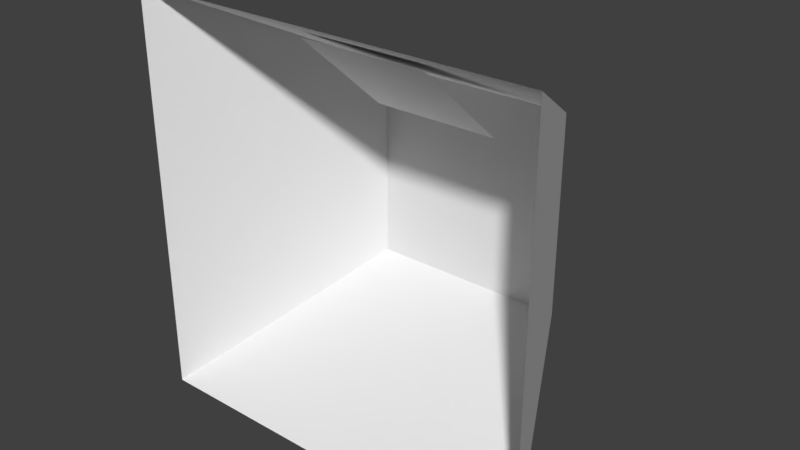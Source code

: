 # Source: stupid_test.blend  (saved by Blender 2.79.0; exported with 4.5.12 LTS)
import bpy
from mathutils import Matrix  # noqa: F401  (used for matrix-valued properties, if any)

bpy.ops.wm.read_factory_settings(use_empty=True)
scene = bpy.context.scene
scene.name = 'Scene'

# ---- collections
col_collection_1 = bpy.data.collections.new('Collection 1'); scene.collection.children.link(col_collection_1)

# ---- materials (node trees are filled in below, after node groups)
mat_material = bpy.data.materials.new('Material')
mat_material.alpha_threshold = 0.0
mat_material.use_transparent_shadow = False
mat_material.roughness = 0.5
mat_material.line_color = (0.0, 0.0, 0.0, 1.0)

# ---- material node trees

# ---- world
world_world = bpy.data.worlds.new('World'); scene.world = world_world
world_world.color = (0.05088, 0.05088, 0.05088)
world_world.use_sun_shadow = False
world_world.sun_shadow_jitter_overblur = 0.0
world_world.cycles.sampling_method = 'MANUAL'

# ---- meshes
me_cube_005 = bpy.data.meshes.new('Cube.005')
me_cube_005.from_pydata([(2.0, -1.0, 2.0), (1.0, 1.0, 1.0), (-1.0, 1.0, 1.0), (-2.0, -1.0, 2.0), (1.5, 1.192e-07, 1.5), (3.576e-07, -1.0, 2.0), (0.0, 1.0, 1.0), (-1.5, -1.788e-07, 1.5), (1.788e-07, 0.0, 1.5), (1.25, 0.5, 1.25), (-1.0, -1.0, 2.0), (-0.5, 1.0, 1.0), (-1.75, -0.5, 1.75), (1.75, -0.5, 1.75), (1.0, -1.0, 2.0), (0.5, 1.0, 1.0), (-1.25, 0.5, 1.25), (8.941e-08, 0.5, 1.25), (2.682e-07, -0.5, 1.75), (0.75, 5.96e-08, 1.5), (-0.75, -8.941e-08, 1.5), (-0.875, -0.5, 1.75), (0.875, -0.5, 1.75), (0.625, 0.5, 1.25), (-0.625, 0.5, 1.25), (1.125, 0.75, 1.125), (-1.5, -1.0, 2.0), (-0.75, 1.0, 1.0), (-1.875, -0.75, 1.875), (1.625, -0.25, 1.625), (0.5, -1.0, 2.0), (0.25, 1.0, 1.0), (-1.375, 0.25, 1.375), (4.47e-08, 0.75, 1.125), (2.235e-07, -0.25, 1.625), (1.125, 8.941e-08, 1.5), (-0.375, -4.47e-08, 1.5), (1.375, 0.25, 1.375), (-0.5, -1.0, 2.0), (-0.25, 1.0, 1.0), (-1.625, -0.25, 1.625), (1.875, -0.75, 1.875), (1.5, -1.0, 2.0), (0.75, 1.0, 1.0), (-1.125, 0.75, 1.125), (1.341e-07, 0.25, 1.375), (3.129e-07, -0.75, 1.875), (0.375, 2.98e-08, 1.5), (-1.125, -1.341e-07, 1.5), (-0.8125, -0.25, 1.625), (-0.9375, -0.75, 1.875), (-0.4375, -0.5, 1.75), (-1.312, -0.5, 1.75), (0.8125, -0.25, 1.625), (0.9375, -0.75, 1.875), (1.312, -0.5, 1.75), (0.4375, -0.5, 1.75), (0.5625, 0.75, 1.125), (0.6875, 0.25, 1.375), (0.9375, 0.5, 1.25), (0.3125, 0.5, 1.25), (-0.5625, 0.75, 1.125), (-0.6875, 0.25, 1.375), (-0.3125, 0.5, 1.25), (-0.9375, 0.5, 1.25), (-1.031, 0.25, 1.375), (-0.3437, 0.25, 1.375), (-0.2812, 0.75, 1.125), (0.3438, 0.25, 1.375), (1.031, 0.25, 1.375), (0.8438, 0.75, 1.125), (0.4688, -0.75, 1.875), (1.406, -0.75, 1.875), (1.219, -0.25, 1.625), (-1.406, -0.75, 1.875), (-0.4687, -0.75, 1.875), (-0.4062, -0.25, 1.625), (-1.219, -0.25, 1.625), (0.4063, -0.25, 1.625), (0.2812, 0.75, 1.125), (-0.8438, 0.75, 1.125)], [], [(80, 44, 2, 27), (79, 33, 6, 31), (78, 34, 8, 47), (77, 40, 7, 48), (76, 49, 20, 36), (75, 50, 21, 51), (74, 28, 12, 52), (73, 53, 19, 35), (72, 54, 22, 55), (71, 46, 18, 56), (70, 57, 15, 43), (69, 58, 23, 59), (68, 45, 17, 60), (67, 61, 11, 39), (66, 62, 24, 63), (65, 32, 16, 64), (62, 65, 64, 24), (20, 48, 65, 62), (48, 7, 32, 65), (45, 66, 63, 17), (8, 36, 66, 45), (36, 20, 62, 66), (33, 67, 39, 6), (17, 63, 67, 33), (63, 24, 61, 67), (58, 68, 60, 23), (19, 47, 68, 58), (47, 8, 45, 68), (37, 69, 59, 9), (4, 35, 69, 37), (35, 19, 58, 69), (25, 70, 43, 1), (9, 59, 70, 25), (59, 23, 57, 70), (54, 71, 56, 22), (14, 30, 71, 54), (30, 5, 46, 71), (41, 72, 55, 13), (0, 42, 72, 41), (42, 14, 54, 72), (29, 73, 35, 4), (13, 55, 73, 29), (55, 22, 53, 73), (50, 74, 52, 21), (10, 26, 74, 50), (26, 3, 28, 74), (46, 75, 51, 18), (5, 38, 75, 46), (38, 10, 50, 75), (34, 76, 36, 8), (18, 51, 76, 34), (51, 21, 49, 76), (49, 77, 48, 20), (21, 52, 77, 49), (52, 12, 40, 77), (53, 78, 47, 19), (22, 56, 78, 53), (56, 18, 34, 78), (57, 79, 31, 15), (23, 60, 79, 57), (60, 17, 33, 79), (61, 80, 27, 11), (24, 64, 80, 61), (64, 16, 44, 80)])
_uv = me_cube_005.uv_layers.new(name='UVMap')
_uv.uv.foreach_set('vector', [0.1251, 0.1251, 9.993e-05, 0.1251, 9.99e-05, 9.996e-05, 0.1251, 9.997e-05, 0.625, 0.1251, 0.5, 0.1251, 0.5, 0.0001, 0.625, 0.0001, 0.625, 0.625, 0.5, 0.625, 0.5, 0.5, 0.625, 0.5, 0.1251, 0.625, 0.0001, 0.625, 0.0001, 0.5, 0.1251, 0.5, 0.375, 0.625, 0.2501, 0.625, 0.25, 0.5, 0.375, 0.5, 0.375, 0.8749, 0.2501, 0.8749, 0.2501, 0.7499, 0.375, 0.7499, 0.1251, 0.8749, 0.0001001, 0.8749, 0.0001001, 0.7499, 0.1251, 0.7499, 0.8749, 0.625, 0.7499, 0.625, 0.7499, 0.5, 0.8749, 0.5, 0.8749, 0.8749, 0.7499, 0.8749, 0.7499, 0.75, 0.8749, 0.75, 0.625, 0.8749, 0.5, 0.8749, 0.5, 0.7499, 0.625, 0.75, 0.8749, 0.1251, 0.7499, 0.1251, 0.7499, 0.0001, 0.8749, 0.0001001, 0.8749, 0.375, 0.7499, 0.375, 0.7499, 0.2501, 0.8749, 0.2501, 0.625, 0.375, 0.5, 0.375, 0.5, 0.2501, 0.625, 0.2501, 0.375, 0.1251, 0.25, 0.1251, 0.25, 9.999e-05, 0.375, 0.0001, 0.375, 0.375, 0.25, 0.375, 0.25, 0.25, 0.375, 0.25, 0.1251, 0.375, 9.999e-05, 0.375, 9.996e-05, 0.25, 0.1251, 0.25, 0.25, 0.375, 0.1251, 0.375, 0.1251, 0.25, 0.25, 0.25, 0.25, 0.5, 0.1251, 0.5, 0.1251, 0.375, 0.25, 0.375, 0.1251, 0.5, 0.0001, 0.5, 9.999e-05, 0.375, 0.1251, 0.375, 0.5, 0.375, 0.375, 0.375, 0.375, 0.25, 0.5, 0.2501, 0.5, 0.5, 0.375, 0.5, 0.375, 0.375, 0.5, 0.375, 0.375, 0.5, 0.25, 0.5, 0.25, 0.375, 0.375, 0.375, 0.5, 0.1251, 0.375, 0.1251, 0.375, 0.0001, 0.5, 0.0001, 0.5, 0.2501, 0.375, 0.25, 0.375, 0.1251, 0.5, 0.1251, 0.375, 0.25, 0.25, 0.25, 0.25, 0.1251, 0.375, 0.1251, 0.7499, 0.375, 0.625, 0.375, 0.625, 0.2501, 0.7499, 0.2501, 0.7499, 0.5, 0.625, 0.5, 0.625, 0.375, 0.7499, 0.375, 0.625, 0.5, 0.5, 0.5, 0.5, 0.375, 0.625, 0.375, 0.9999, 0.375, 0.8749, 0.375, 0.8749, 0.2501, 0.9999, 0.2501, 0.9999, 0.5, 0.8749, 0.5, 0.8749, 0.375, 0.9999, 0.375, 0.8749, 0.5, 0.7499, 0.5, 0.7499, 0.375, 0.8749, 0.375, 0.9999, 0.1251, 0.8749, 0.1251, 0.8749, 0.0001001, 0.9999, 0.0001001, 0.9999, 0.2501, 0.8749, 0.2501, 0.8749, 0.1251, 0.9999, 0.1251, 0.8749, 0.2501, 0.7499, 0.2501, 0.7499, 0.1251, 0.8749, 0.1251, 0.7499, 0.8749, 0.625, 0.8749, 0.625, 0.75, 0.7499, 0.75, 0.7499, 0.9999, 0.625, 0.9999, 0.625, 0.8749, 0.7499, 0.8749, 0.625, 0.9999, 0.5, 0.9999, 0.5, 0.8749, 0.625, 0.8749, 0.9999, 0.8749, 0.8749, 0.8749, 0.8749, 0.75, 0.9999, 0.75, 0.9999, 0.9999, 0.8749, 0.9999, 0.8749, 0.8749, 0.9999, 0.8749, 0.8749, 0.9999, 0.7499, 0.9999, 0.7499, 0.8749, 0.8749, 0.8749, 0.9999, 0.625, 0.8749, 0.625, 0.8749, 0.5, 0.9999, 0.5, 0.9999, 0.75, 0.8749, 0.75, 0.8749, 0.625, 0.9999, 0.625, 0.8749, 0.75, 0.7499, 0.75, 0.7499, 0.625, 0.8749, 0.625, 0.2501, 0.8749, 0.1251, 0.8749, 0.1251, 0.7499, 0.2501, 0.7499, 0.2501, 0.9999, 0.1251, 0.9999, 0.1251, 0.8749, 0.2501, 0.8749, 0.1251, 0.9999, 0.0001001, 0.9999, 0.0001001, 0.8749, 0.1251, 0.8749, 0.5, 0.8749, 0.375, 0.8749, 0.375, 0.7499, 0.5, 0.7499, 0.5, 0.9999, 0.375, 0.9999, 0.375, 0.8749, 0.5, 0.8749, 0.375, 0.9999, 0.2501, 0.9999, 0.2501, 0.8749, 0.375, 0.8749, 0.5, 0.625, 0.375, 0.625, 0.375, 0.5, 0.5, 0.5, 0.5, 0.7499, 0.375, 0.7499, 0.375, 0.625, 0.5, 0.625, 0.375, 0.7499, 0.2501, 0.7499, 0.2501, 0.625, 0.375, 0.625, 0.2501, 0.625, 0.1251, 0.625, 0.1251, 0.5, 0.25, 0.5, 0.2501, 0.7499, 0.1251, 0.7499, 0.1251, 0.625, 0.2501, 0.625, 0.1251, 0.7499, 0.0001001, 0.7499, 0.0001, 0.625, 0.1251, 0.625, 0.7499, 0.625, 0.625, 0.625, 0.625, 0.5, 0.7499, 0.5, 0.7499, 0.75, 0.625, 0.75, 0.625, 0.625, 0.7499, 0.625, 0.625, 0.75, 0.5, 0.7499, 0.5, 0.625, 0.625, 0.625, 0.7499, 0.1251, 0.625, 0.1251, 0.625, 0.0001, 0.7499, 0.0001, 0.7499, 0.2501, 0.625, 0.2501, 0.625, 0.1251, 0.7499, 0.1251, 0.625, 0.2501, 0.5, 0.2501, 0.5, 0.1251, 0.625, 0.1251, 0.25, 0.1251, 0.1251, 0.1251, 0.1251, 9.997e-05, 0.25, 9.999e-05, 0.25, 0.25, 0.1251, 0.25, 0.1251, 0.1251, 0.25, 0.1251, 0.1251, 0.25, 9.996e-05, 0.25, 9.993e-05, 0.1251, 0.1251, 0.1251])
me_cube_005.materials.append(mat_material)
me_cube_005.use_remesh_preserve_volume = False
me_cube_005.use_remesh_preserve_attributes = False
me_cube_005.use_mirror_vertex_groups = False
me_cube_005.update()
me_cube_004 = bpy.data.meshes.new('Cube.004')
me_cube_004.from_pydata([(1.0, 1.0, -1.0), (2.0, -1.0, -2.0), (-2.0, -1.0, -2.0), (-1.0, 1.0, -1.0), (1.5, -5.96e-08, -1.5), (1.788e-07, 1.0, -1.0), (-2.384e-07, -1.0, -2.0), (-1.5, 2.384e-07, -1.5), (-2.98e-08, 1.192e-07, -1.5), (1.75, -0.5, -1.75), (-0.5, 1.0, -1.0), (-1.0, -1.0, -2.0), (-1.25, 0.5, -1.25), (1.25, 0.5, -1.25), (0.5, 1.0, -1.0), (1.0, -1.0, -2.0), (-1.75, -0.5, -1.75), (-1.341e-07, -0.5, -1.75), (7.451e-08, 0.5, -1.25), (0.75, 2.98e-08, -1.5), (-0.75, 1.788e-07, -1.5), (-0.625, 0.5, -1.25), (0.625, 0.5, -1.25), (0.875, -0.5, -1.75), (-0.875, -0.5, -1.75), (1.875, -0.75, -1.875), (-0.75, 1.0, -1.0), (-1.5, -1.0, -2.0), (-1.125, 0.75, -1.125), (1.375, 0.25, -1.375), (0.25, 1.0, -1.0), (0.5, -1.0, -2.0), (-1.625, -0.25, -1.625), (-1.863e-07, -0.75, -1.875), (2.235e-08, 0.25, -1.375), (1.125, -1.49e-08, -1.5), (-0.375, 1.49e-07, -1.5), (1.625, -0.25, -1.625), (-0.25, 1.0, -1.0), (-0.5, -1.0, -2.0), (-1.375, 0.25, -1.375), (1.125, 0.75, -1.125), (0.75, 1.0, -1.0), (1.5, -1.0, -2.0), (-1.875, -0.75, -1.875), (-8.196e-08, -0.25, -1.625), (1.267e-07, 0.75, -1.125), (0.375, 7.451e-08, -1.5), (-1.125, 2.086e-07, -1.5), (-0.6875, 0.25, -1.375), (-0.5625, 0.75, -1.125), (-0.3125, 0.5, -1.25), (-0.9375, 0.5, -1.25), (0.6875, 0.25, -1.375), (0.5625, 0.75, -1.125), (0.9375, 0.5, -1.25), (0.3125, 0.5, -1.25), (0.9375, -0.75, -1.875), (0.8125, -0.25, -1.625), (1.312, -0.5, -1.75), (0.4375, -0.5, -1.75), (-0.9375, -0.75, -1.875), (-0.8125, -0.25, -1.625), (-0.4375, -0.5, -1.75), (-1.313, -0.5, -1.75), (-1.219, -0.25, -1.625), (-0.4063, -0.25, -1.625), (-0.4688, -0.75, -1.875), (0.4062, -0.25, -1.625), (1.219, -0.25, -1.625), (1.406, -0.75, -1.875), (0.2813, 0.75, -1.125), (0.8438, 0.75, -1.125), (1.031, 0.25, -1.375), (-0.8437, 0.75, -1.125), (-0.2812, 0.75, -1.125), (-0.3437, 0.25, -1.375), (-1.031, 0.25, -1.375), (0.3438, 0.25, -1.375), (0.4687, -0.75, -1.875), (-1.406, -0.75, -1.875)], [], [(80, 44, 2, 27), (79, 33, 6, 31), (78, 34, 8, 47), (77, 40, 7, 48), (76, 49, 20, 36), (75, 50, 21, 51), (74, 28, 12, 52), (73, 53, 19, 35), (72, 54, 22, 55), (71, 46, 18, 56), (70, 57, 15, 43), (69, 58, 23, 59), (68, 45, 17, 60), (67, 61, 11, 39), (66, 62, 24, 63), (65, 32, 16, 64), (62, 65, 64, 24), (20, 48, 65, 62), (48, 7, 32, 65), (45, 66, 63, 17), (8, 36, 66, 45), (36, 20, 62, 66), (33, 67, 39, 6), (17, 63, 67, 33), (63, 24, 61, 67), (58, 68, 60, 23), (19, 47, 68, 58), (47, 8, 45, 68), (37, 69, 59, 9), (4, 35, 69, 37), (35, 19, 58, 69), (25, 70, 43, 1), (9, 59, 70, 25), (59, 23, 57, 70), (54, 71, 56, 22), (14, 30, 71, 54), (30, 5, 46, 71), (41, 72, 55, 13), (0, 42, 72, 41), (42, 14, 54, 72), (29, 73, 35, 4), (13, 55, 73, 29), (55, 22, 53, 73), (50, 74, 52, 21), (10, 26, 74, 50), (26, 3, 28, 74), (46, 75, 51, 18), (5, 38, 75, 46), (38, 10, 50, 75), (34, 76, 36, 8), (18, 51, 76, 34), (51, 21, 49, 76), (49, 77, 48, 20), (21, 52, 77, 49), (52, 12, 40, 77), (53, 78, 47, 19), (22, 56, 78, 53), (56, 18, 34, 78), (57, 79, 31, 15), (23, 60, 79, 57), (60, 17, 33, 79), (61, 80, 27, 11), (24, 64, 80, 61), (64, 16, 44, 80)])
_uv = me_cube_004.uv_layers.new(name='UVMap')
_uv.uv.foreach_set('vector', [0.1251, 0.1251, 9.993e-05, 0.1251, 9.99e-05, 9.996e-05, 0.1251, 9.997e-05, 0.625, 0.1251, 0.5, 0.1251, 0.5, 0.0001, 0.625, 0.0001, 0.625, 0.625, 0.5, 0.625, 0.5, 0.5, 0.625, 0.5, 0.1251, 0.625, 0.0001, 0.625, 0.0001, 0.5, 0.1251, 0.5, 0.375, 0.625, 0.2501, 0.625, 0.25, 0.5, 0.375, 0.5, 0.375, 0.8749, 0.2501, 0.8749, 0.2501, 0.7499, 0.375, 0.7499, 0.1251, 0.8749, 0.0001001, 0.8749, 0.0001001, 0.7499, 0.1251, 0.7499, 0.8749, 0.625, 0.7499, 0.625, 0.7499, 0.5, 0.8749, 0.5, 0.8749, 0.8749, 0.7499, 0.8749, 0.7499, 0.75, 0.8749, 0.75, 0.625, 0.8749, 0.5, 0.8749, 0.5, 0.7499, 0.625, 0.75, 0.8749, 0.1251, 0.7499, 0.1251, 0.7499, 0.0001, 0.8749, 0.0001001, 0.8749, 0.375, 0.7499, 0.375, 0.7499, 0.2501, 0.8749, 0.2501, 0.625, 0.375, 0.5, 0.375, 0.5, 0.2501, 0.625, 0.2501, 0.375, 0.1251, 0.25, 0.1251, 0.25, 9.999e-05, 0.375, 0.0001, 0.375, 0.375, 0.25, 0.375, 0.25, 0.25, 0.375, 0.25, 0.1251, 0.375, 9.999e-05, 0.375, 9.996e-05, 0.25, 0.1251, 0.25, 0.25, 0.375, 0.1251, 0.375, 0.1251, 0.25, 0.25, 0.25, 0.25, 0.5, 0.1251, 0.5, 0.1251, 0.375, 0.25, 0.375, 0.1251, 0.5, 0.0001, 0.5, 9.999e-05, 0.375, 0.1251, 0.375, 0.5, 0.375, 0.375, 0.375, 0.375, 0.25, 0.5, 0.2501, 0.5, 0.5, 0.375, 0.5, 0.375, 0.375, 0.5, 0.375, 0.375, 0.5, 0.25, 0.5, 0.25, 0.375, 0.375, 0.375, 0.5, 0.1251, 0.375, 0.1251, 0.375, 0.0001, 0.5, 0.0001, 0.5, 0.2501, 0.375, 0.25, 0.375, 0.1251, 0.5, 0.1251, 0.375, 0.25, 0.25, 0.25, 0.25, 0.1251, 0.375, 0.1251, 0.7499, 0.375, 0.625, 0.375, 0.625, 0.2501, 0.7499, 0.2501, 0.7499, 0.5, 0.625, 0.5, 0.625, 0.375, 0.7499, 0.375, 0.625, 0.5, 0.5, 0.5, 0.5, 0.375, 0.625, 0.375, 0.9999, 0.375, 0.8749, 0.375, 0.8749, 0.2501, 0.9999, 0.2501, 0.9999, 0.5, 0.8749, 0.5, 0.8749, 0.375, 0.9999, 0.375, 0.8749, 0.5, 0.7499, 0.5, 0.7499, 0.375, 0.8749, 0.375, 0.9999, 0.1251, 0.8749, 0.1251, 0.8749, 0.0001001, 0.9999, 0.0001001, 0.9999, 0.2501, 0.8749, 0.2501, 0.8749, 0.1251, 0.9999, 0.1251, 0.8749, 0.2501, 0.7499, 0.2501, 0.7499, 0.1251, 0.8749, 0.1251, 0.7499, 0.8749, 0.625, 0.8749, 0.625, 0.75, 0.7499, 0.75, 0.7499, 0.9999, 0.625, 0.9999, 0.625, 0.8749, 0.7499, 0.8749, 0.625, 0.9999, 0.5, 0.9999, 0.5, 0.8749, 0.625, 0.8749, 0.9999, 0.8749, 0.8749, 0.8749, 0.8749, 0.75, 0.9999, 0.75, 0.9999, 0.9999, 0.8749, 0.9999, 0.8749, 0.8749, 0.9999, 0.8749, 0.8749, 0.9999, 0.7499, 0.9999, 0.7499, 0.8749, 0.8749, 0.8749, 0.9999, 0.625, 0.8749, 0.625, 0.8749, 0.5, 0.9999, 0.5, 0.9999, 0.75, 0.8749, 0.75, 0.8749, 0.625, 0.9999, 0.625, 0.8749, 0.75, 0.7499, 0.75, 0.7499, 0.625, 0.8749, 0.625, 0.2501, 0.8749, 0.1251, 0.8749, 0.1251, 0.7499, 0.2501, 0.7499, 0.2501, 0.9999, 0.1251, 0.9999, 0.1251, 0.8749, 0.2501, 0.8749, 0.1251, 0.9999, 0.0001001, 0.9999, 0.0001001, 0.8749, 0.1251, 0.8749, 0.5, 0.8749, 0.375, 0.8749, 0.375, 0.7499, 0.5, 0.7499, 0.5, 0.9999, 0.375, 0.9999, 0.375, 0.8749, 0.5, 0.8749, 0.375, 0.9999, 0.2501, 0.9999, 0.2501, 0.8749, 0.375, 0.8749, 0.5, 0.625, 0.375, 0.625, 0.375, 0.5, 0.5, 0.5, 0.5, 0.7499, 0.375, 0.7499, 0.375, 0.625, 0.5, 0.625, 0.375, 0.7499, 0.2501, 0.7499, 0.2501, 0.625, 0.375, 0.625, 0.2501, 0.625, 0.1251, 0.625, 0.1251, 0.5, 0.25, 0.5, 0.2501, 0.7499, 0.1251, 0.7499, 0.1251, 0.625, 0.2501, 0.625, 0.1251, 0.7499, 0.0001001, 0.7499, 0.0001, 0.625, 0.1251, 0.625, 0.7499, 0.625, 0.625, 0.625, 0.625, 0.5, 0.7499, 0.5, 0.7499, 0.75, 0.625, 0.75, 0.625, 0.625, 0.7499, 0.625, 0.625, 0.75, 0.5, 0.7499, 0.5, 0.625, 0.625, 0.625, 0.7499, 0.1251, 0.625, 0.1251, 0.625, 0.0001, 0.7499, 0.0001, 0.7499, 0.2501, 0.625, 0.2501, 0.625, 0.1251, 0.7499, 0.1251, 0.625, 0.2501, 0.5, 0.2501, 0.5, 0.1251, 0.625, 0.1251, 0.25, 0.1251, 0.1251, 0.1251, 0.1251, 9.997e-05, 0.25, 9.999e-05, 0.25, 0.25, 0.1251, 0.25, 0.1251, 0.1251, 0.25, 0.1251, 0.1251, 0.25, 9.996e-05, 0.25, 9.993e-05, 0.1251, 0.1251, 0.1251])
me_cube_004.materials.append(mat_material)
me_cube_004.use_remesh_preserve_volume = False
me_cube_004.use_remesh_preserve_attributes = False
me_cube_004.use_mirror_vertex_groups = False
me_cube_004.update()
me_cube_003 = bpy.data.meshes.new('Cube.003')
me_cube_003.from_pydata([(2.0, -1.0, 2.0), (2.0, -1.0, -2.0), (1.0, 1.0, -1.0), (1.0, 1.0, 1.0), (2.0, -1.0, -2.384e-07), (1.5, -1.192e-07, 1.5), (1.5, 1.192e-07, -1.5), (1.0, 1.0, 1.192e-07), (1.5, 0.0, -1.192e-07), (2.0, -1.0, -1.0), (1.25, 0.5, 1.25), (1.25, 0.5, -1.25), (1.0, 1.0, 0.5), (2.0, -1.0, 1.0), (1.75, -0.5, 1.75), (1.75, -0.5, -1.75), (1.0, 1.0, -0.5), (1.5, 5.96e-08, -0.75), (1.5, -5.96e-08, 0.75), (1.75, -0.5, -1.788e-07), (1.25, 0.5, 0.0), (1.25, 0.5, 0.625), (1.75, -0.5, 0.875), (1.75, -0.5, -0.875), (1.25, 0.5, -0.625), (2.0, -1.0, -1.5), (1.125, 0.75, 1.125), (1.125, 0.75, -1.125), (1.0, 1.0, 0.75), (2.0, -1.0, 0.5), (1.625, -0.25, 1.625), (1.625, -0.25, -1.625), (1.0, 1.0, -0.25), (1.5, 8.941e-08, -1.125), (1.5, -2.98e-08, 0.375), (1.875, -0.75, -2.086e-07), (1.375, 0.25, -5.96e-08), (2.0, -1.0, -0.5), (1.375, 0.25, 1.375), (1.375, 0.25, -1.375), (1.0, 1.0, 0.25), (2.0, -1.0, 1.5), (1.875, -0.75, 1.875), (1.875, -0.75, -1.875), (1.0, 1.0, -0.75), (1.5, 2.98e-08, -0.375), (1.5, -8.941e-08, 1.125), (1.625, -0.25, -1.49e-07), (1.125, 0.75, 5.96e-08), (1.25, 0.5, 0.3125), (1.25, 0.5, 0.9375), (1.375, 0.25, 0.6875), (1.125, 0.75, 0.5625), (1.75, -0.5, 0.4375), (1.75, -0.5, 1.312), (1.875, -0.75, 0.9375), (1.625, -0.25, 0.8125), (1.75, -0.5, -1.313), (1.75, -0.5, -0.4375), (1.875, -0.75, -0.9375), (1.625, -0.25, -0.8125), (1.25, 0.5, -0.9375), (1.25, 0.5, -0.3125), (1.375, 0.25, -0.6875), (1.125, 0.75, -0.5625), (1.125, 0.75, -0.2812), (1.375, 0.25, -0.3438), (1.375, 0.25, -1.031), (1.625, -0.25, -0.4063), (1.875, -0.75, -0.4688), (1.875, -0.75, -1.406), (1.625, -0.25, 1.219), (1.875, -0.75, 1.406), (1.875, -0.75, 0.4687), (1.125, 0.75, 0.8438), (1.375, 0.25, 1.031), (1.375, 0.25, 0.3437), (1.125, 0.75, 0.2813), (1.625, -0.25, 0.4062), (1.625, -0.25, -1.219), (1.125, 0.75, -0.8438)], [], [(80, 44, 2, 27), (79, 33, 6, 31), (78, 34, 8, 47), (77, 40, 7, 48), (76, 49, 20, 36), (75, 50, 21, 51), (74, 28, 12, 52), (73, 53, 19, 35), (72, 54, 22, 55), (71, 46, 18, 56), (70, 57, 15, 43), (69, 58, 23, 59), (68, 45, 17, 60), (67, 61, 11, 39), (66, 62, 24, 63), (65, 32, 16, 64), (62, 65, 64, 24), (20, 48, 65, 62), (48, 7, 32, 65), (45, 66, 63, 17), (8, 36, 66, 45), (36, 20, 62, 66), (33, 67, 39, 6), (17, 63, 67, 33), (63, 24, 61, 67), (58, 68, 60, 23), (19, 47, 68, 58), (47, 8, 45, 68), (37, 69, 59, 9), (4, 35, 69, 37), (35, 19, 58, 69), (25, 70, 43, 1), (9, 59, 70, 25), (59, 23, 57, 70), (54, 71, 56, 22), (14, 30, 71, 54), (30, 5, 46, 71), (41, 72, 55, 13), (0, 42, 72, 41), (42, 14, 54, 72), (29, 73, 35, 4), (13, 55, 73, 29), (55, 22, 53, 73), (50, 74, 52, 21), (10, 26, 74, 50), (26, 3, 28, 74), (46, 75, 51, 18), (5, 38, 75, 46), (38, 10, 50, 75), (34, 76, 36, 8), (18, 51, 76, 34), (51, 21, 49, 76), (49, 77, 48, 20), (21, 52, 77, 49), (52, 12, 40, 77), (53, 78, 47, 19), (22, 56, 78, 53), (56, 18, 34, 78), (57, 79, 31, 15), (23, 60, 79, 57), (60, 17, 33, 79), (61, 80, 27, 11), (24, 64, 80, 61), (64, 16, 44, 80)])
_uv = me_cube_003.uv_layers.new(name='UVMap')
_uv.uv.foreach_set('vector', [0.1251, 0.1251, 9.993e-05, 0.1251, 9.99e-05, 9.996e-05, 0.1251, 9.997e-05, 0.625, 0.1251, 0.5, 0.1251, 0.5, 0.0001, 0.625, 0.0001, 0.625, 0.625, 0.5, 0.625, 0.5, 0.5, 0.625, 0.5, 0.1251, 0.625, 0.0001, 0.625, 0.0001, 0.5, 0.1251, 0.5, 0.375, 0.625, 0.2501, 0.625, 0.25, 0.5, 0.375, 0.5, 0.375, 0.8749, 0.2501, 0.8749, 0.2501, 0.7499, 0.375, 0.7499, 0.1251, 0.8749, 0.0001001, 0.8749, 0.0001001, 0.7499, 0.1251, 0.7499, 0.8749, 0.625, 0.7499, 0.625, 0.7499, 0.5, 0.8749, 0.5, 0.8749, 0.8749, 0.7499, 0.8749, 0.7499, 0.75, 0.8749, 0.75, 0.625, 0.8749, 0.5, 0.8749, 0.5, 0.7499, 0.625, 0.75, 0.8749, 0.1251, 0.7499, 0.1251, 0.7499, 0.0001, 0.8749, 0.0001001, 0.8749, 0.375, 0.7499, 0.375, 0.7499, 0.2501, 0.8749, 0.2501, 0.625, 0.375, 0.5, 0.375, 0.5, 0.2501, 0.625, 0.2501, 0.375, 0.1251, 0.25, 0.1251, 0.25, 9.999e-05, 0.375, 0.0001, 0.375, 0.375, 0.25, 0.375, 0.25, 0.25, 0.375, 0.25, 0.1251, 0.375, 9.999e-05, 0.375, 9.996e-05, 0.25, 0.1251, 0.25, 0.25, 0.375, 0.1251, 0.375, 0.1251, 0.25, 0.25, 0.25, 0.25, 0.5, 0.1251, 0.5, 0.1251, 0.375, 0.25, 0.375, 0.1251, 0.5, 0.0001, 0.5, 9.999e-05, 0.375, 0.1251, 0.375, 0.5, 0.375, 0.375, 0.375, 0.375, 0.25, 0.5, 0.2501, 0.5, 0.5, 0.375, 0.5, 0.375, 0.375, 0.5, 0.375, 0.375, 0.5, 0.25, 0.5, 0.25, 0.375, 0.375, 0.375, 0.5, 0.1251, 0.375, 0.1251, 0.375, 0.0001, 0.5, 0.0001, 0.5, 0.2501, 0.375, 0.25, 0.375, 0.1251, 0.5, 0.1251, 0.375, 0.25, 0.25, 0.25, 0.25, 0.1251, 0.375, 0.1251, 0.7499, 0.375, 0.625, 0.375, 0.625, 0.2501, 0.7499, 0.2501, 0.7499, 0.5, 0.625, 0.5, 0.625, 0.375, 0.7499, 0.375, 0.625, 0.5, 0.5, 0.5, 0.5, 0.375, 0.625, 0.375, 0.9999, 0.375, 0.8749, 0.375, 0.8749, 0.2501, 0.9999, 0.2501, 0.9999, 0.5, 0.8749, 0.5, 0.8749, 0.375, 0.9999, 0.375, 0.8749, 0.5, 0.7499, 0.5, 0.7499, 0.375, 0.8749, 0.375, 0.9999, 0.1251, 0.8749, 0.1251, 0.8749, 0.0001001, 0.9999, 0.0001001, 0.9999, 0.2501, 0.8749, 0.2501, 0.8749, 0.1251, 0.9999, 0.1251, 0.8749, 0.2501, 0.7499, 0.2501, 0.7499, 0.1251, 0.8749, 0.1251, 0.7499, 0.8749, 0.625, 0.8749, 0.625, 0.75, 0.7499, 0.75, 0.7499, 0.9999, 0.625, 0.9999, 0.625, 0.8749, 0.7499, 0.8749, 0.625, 0.9999, 0.5, 0.9999, 0.5, 0.8749, 0.625, 0.8749, 0.9999, 0.8749, 0.8749, 0.8749, 0.8749, 0.75, 0.9999, 0.75, 0.9999, 0.9999, 0.8749, 0.9999, 0.8749, 0.8749, 0.9999, 0.8749, 0.8749, 0.9999, 0.7499, 0.9999, 0.7499, 0.8749, 0.8749, 0.8749, 0.9999, 0.625, 0.8749, 0.625, 0.8749, 0.5, 0.9999, 0.5, 0.9999, 0.75, 0.8749, 0.75, 0.8749, 0.625, 0.9999, 0.625, 0.8749, 0.75, 0.7499, 0.75, 0.7499, 0.625, 0.8749, 0.625, 0.2501, 0.8749, 0.1251, 0.8749, 0.1251, 0.7499, 0.2501, 0.7499, 0.2501, 0.9999, 0.1251, 0.9999, 0.1251, 0.8749, 0.2501, 0.8749, 0.1251, 0.9999, 0.0001001, 0.9999, 0.0001001, 0.8749, 0.1251, 0.8749, 0.5, 0.8749, 0.375, 0.8749, 0.375, 0.7499, 0.5, 0.7499, 0.5, 0.9999, 0.375, 0.9999, 0.375, 0.8749, 0.5, 0.8749, 0.375, 0.9999, 0.2501, 0.9999, 0.2501, 0.8749, 0.375, 0.8749, 0.5, 0.625, 0.375, 0.625, 0.375, 0.5, 0.5, 0.5, 0.5, 0.7499, 0.375, 0.7499, 0.375, 0.625, 0.5, 0.625, 0.375, 0.7499, 0.2501, 0.7499, 0.2501, 0.625, 0.375, 0.625, 0.2501, 0.625, 0.1251, 0.625, 0.1251, 0.5, 0.25, 0.5, 0.2501, 0.7499, 0.1251, 0.7499, 0.1251, 0.625, 0.2501, 0.625, 0.1251, 0.7499, 0.0001001, 0.7499, 0.0001, 0.625, 0.1251, 0.625, 0.7499, 0.625, 0.625, 0.625, 0.625, 0.5, 0.7499, 0.5, 0.7499, 0.75, 0.625, 0.75, 0.625, 0.625, 0.7499, 0.625, 0.625, 0.75, 0.5, 0.7499, 0.5, 0.625, 0.625, 0.625, 0.7499, 0.1251, 0.625, 0.1251, 0.625, 0.0001, 0.7499, 0.0001, 0.7499, 0.2501, 0.625, 0.2501, 0.625, 0.1251, 0.7499, 0.1251, 0.625, 0.2501, 0.5, 0.2501, 0.5, 0.1251, 0.625, 0.1251, 0.25, 0.1251, 0.1251, 0.1251, 0.1251, 9.997e-05, 0.25, 9.999e-05, 0.25, 0.25, 0.1251, 0.25, 0.1251, 0.1251, 0.25, 0.1251, 0.1251, 0.25, 9.996e-05, 0.25, 9.993e-05, 0.1251, 0.1251, 0.1251])
me_cube_003.materials.append(mat_material)
me_cube_003.use_remesh_preserve_volume = False
me_cube_003.use_remesh_preserve_attributes = False
me_cube_003.use_mirror_vertex_groups = False
me_cube_003.update()
me_cube_002 = bpy.data.meshes.new('Cube.002')
me_cube_002.from_pydata([(-1.0, 1.0, 1.0), (-1.0, 1.0, -1.0), (-2.0, -1.0, -2.0), (-2.0, -1.0, 2.0), (-1.0, 1.0, -1.192e-07), (-1.5, 3.576e-07, 1.5), (-1.5, -2.384e-07, -1.5), (-2.0, -1.0, 2.384e-07), (-1.5, 5.96e-08, 1.192e-07), (-1.0, 1.0, -0.5), (-1.75, -0.5, 1.75), (-1.75, -0.5, -1.75), (-2.0, -1.0, 1.0), (-1.0, 1.0, 0.5), (-1.25, 0.5, 1.25), (-1.25, 0.5, -1.25), (-2.0, -1.0, -1.0), (-1.5, -8.941e-08, -0.75), (-1.5, 2.086e-07, 0.75), (-1.25, 0.5, 0.0), (-1.75, -0.5, 1.788e-07), (-1.75, -0.5, 0.875), (-1.25, 0.5, 0.625), (-1.25, 0.5, -0.625), (-1.75, -0.5, -0.875), (-1.0, 1.0, -0.75), (-1.875, -0.75, 1.875), (-1.875, -0.75, -1.875), (-2.0, -1.0, 1.5), (-1.0, 1.0, 0.25), (-1.375, 0.25, 1.375), (-1.375, 0.25, -1.375), (-2.0, -1.0, -0.5), (-1.5, -1.639e-07, -1.125), (-1.5, 1.341e-07, 0.375), (-1.125, 0.75, -5.96e-08), (-1.625, -0.25, 1.49e-07), (-1.0, 1.0, -0.25), (-1.625, -0.25, 1.625), (-1.625, -0.25, -1.625), (-2.0, -1.0, 0.5), (-1.0, 1.0, 0.75), (-1.125, 0.75, 1.125), (-1.125, 0.75, -1.125), (-2.0, -1.0, -1.5), (-1.5, -1.49e-08, -0.375), (-1.5, 2.831e-07, 1.125), (-1.375, 0.25, 5.96e-08), (-1.875, -0.75, 2.086e-07), (-1.75, -0.5, 0.4375), (-1.75, -0.5, 1.313), (-1.625, -0.25, 0.8125), (-1.875, -0.75, 0.9375), (-1.25, 0.5, 0.3125), (-1.25, 0.5, 0.9375), (-1.125, 0.75, 0.5625), (-1.375, 0.25, 0.6875), (-1.25, 0.5, -0.9375), (-1.25, 0.5, -0.3125), (-1.125, 0.75, -0.5625), (-1.375, 0.25, -0.6875), (-1.75, -0.5, -1.312), (-1.75, -0.5, -0.4375), (-1.625, -0.25, -0.8125), (-1.875, -0.75, -0.9375), (-1.875, -0.75, -0.4687), (-1.625, -0.25, -0.4062), (-1.625, -0.25, -1.219), (-1.375, 0.25, -0.3437), (-1.125, 0.75, -0.2813), (-1.125, 0.75, -0.8438), (-1.375, 0.25, 1.031), (-1.125, 0.75, 0.8438), (-1.125, 0.75, 0.2812), (-1.875, -0.75, 1.406), (-1.625, -0.25, 1.219), (-1.625, -0.25, 0.4063), (-1.875, -0.75, 0.4688), (-1.375, 0.25, 0.3438), (-1.375, 0.25, -1.031), (-1.875, -0.75, -1.406)], [], [(80, 44, 2, 27), (79, 33, 6, 31), (78, 34, 8, 47), (77, 40, 7, 48), (76, 49, 20, 36), (75, 50, 21, 51), (74, 28, 12, 52), (73, 53, 19, 35), (72, 54, 22, 55), (71, 46, 18, 56), (70, 57, 15, 43), (69, 58, 23, 59), (68, 45, 17, 60), (67, 61, 11, 39), (66, 62, 24, 63), (65, 32, 16, 64), (62, 65, 64, 24), (20, 48, 65, 62), (48, 7, 32, 65), (45, 66, 63, 17), (8, 36, 66, 45), (36, 20, 62, 66), (33, 67, 39, 6), (17, 63, 67, 33), (63, 24, 61, 67), (58, 68, 60, 23), (19, 47, 68, 58), (47, 8, 45, 68), (37, 69, 59, 9), (4, 35, 69, 37), (35, 19, 58, 69), (25, 70, 43, 1), (9, 59, 70, 25), (59, 23, 57, 70), (54, 71, 56, 22), (14, 30, 71, 54), (30, 5, 46, 71), (41, 72, 55, 13), (0, 42, 72, 41), (42, 14, 54, 72), (29, 73, 35, 4), (13, 55, 73, 29), (55, 22, 53, 73), (50, 74, 52, 21), (10, 26, 74, 50), (26, 3, 28, 74), (46, 75, 51, 18), (5, 38, 75, 46), (38, 10, 50, 75), (34, 76, 36, 8), (18, 51, 76, 34), (51, 21, 49, 76), (49, 77, 48, 20), (21, 52, 77, 49), (52, 12, 40, 77), (53, 78, 47, 19), (22, 56, 78, 53), (56, 18, 34, 78), (57, 79, 31, 15), (23, 60, 79, 57), (60, 17, 33, 79), (61, 80, 27, 11), (24, 64, 80, 61), (64, 16, 44, 80)])
_uv = me_cube_002.uv_layers.new(name='UVMap')
_uv.uv.foreach_set('vector', [0.1251, 0.1251, 9.993e-05, 0.1251, 9.99e-05, 9.996e-05, 0.1251, 9.997e-05, 0.625, 0.1251, 0.5, 0.1251, 0.5, 0.0001, 0.625, 0.0001, 0.625, 0.625, 0.5, 0.625, 0.5, 0.5, 0.625, 0.5, 0.1251, 0.625, 0.0001, 0.625, 0.0001, 0.5, 0.1251, 0.5, 0.375, 0.625, 0.2501, 0.625, 0.25, 0.5, 0.375, 0.5, 0.375, 0.8749, 0.2501, 0.8749, 0.2501, 0.7499, 0.375, 0.7499, 0.1251, 0.8749, 0.0001001, 0.8749, 0.0001001, 0.7499, 0.1251, 0.7499, 0.8749, 0.625, 0.7499, 0.625, 0.7499, 0.5, 0.8749, 0.5, 0.8749, 0.8749, 0.7499, 0.8749, 0.7499, 0.75, 0.8749, 0.75, 0.625, 0.8749, 0.5, 0.8749, 0.5, 0.7499, 0.625, 0.75, 0.8749, 0.1251, 0.7499, 0.1251, 0.7499, 0.0001, 0.8749, 0.0001001, 0.8749, 0.375, 0.7499, 0.375, 0.7499, 0.2501, 0.8749, 0.2501, 0.625, 0.375, 0.5, 0.375, 0.5, 0.2501, 0.625, 0.2501, 0.375, 0.1251, 0.25, 0.1251, 0.25, 9.999e-05, 0.375, 0.0001, 0.375, 0.375, 0.25, 0.375, 0.25, 0.25, 0.375, 0.25, 0.1251, 0.375, 9.999e-05, 0.375, 9.996e-05, 0.25, 0.1251, 0.25, 0.25, 0.375, 0.1251, 0.375, 0.1251, 0.25, 0.25, 0.25, 0.25, 0.5, 0.1251, 0.5, 0.1251, 0.375, 0.25, 0.375, 0.1251, 0.5, 0.0001, 0.5, 9.999e-05, 0.375, 0.1251, 0.375, 0.5, 0.375, 0.375, 0.375, 0.375, 0.25, 0.5, 0.2501, 0.5, 0.5, 0.375, 0.5, 0.375, 0.375, 0.5, 0.375, 0.375, 0.5, 0.25, 0.5, 0.25, 0.375, 0.375, 0.375, 0.5, 0.1251, 0.375, 0.1251, 0.375, 0.0001, 0.5, 0.0001, 0.5, 0.2501, 0.375, 0.25, 0.375, 0.1251, 0.5, 0.1251, 0.375, 0.25, 0.25, 0.25, 0.25, 0.1251, 0.375, 0.1251, 0.7499, 0.375, 0.625, 0.375, 0.625, 0.2501, 0.7499, 0.2501, 0.7499, 0.5, 0.625, 0.5, 0.625, 0.375, 0.7499, 0.375, 0.625, 0.5, 0.5, 0.5, 0.5, 0.375, 0.625, 0.375, 0.9999, 0.375, 0.8749, 0.375, 0.8749, 0.2501, 0.9999, 0.2501, 0.9999, 0.5, 0.8749, 0.5, 0.8749, 0.375, 0.9999, 0.375, 0.8749, 0.5, 0.7499, 0.5, 0.7499, 0.375, 0.8749, 0.375, 0.9999, 0.1251, 0.8749, 0.1251, 0.8749, 0.0001001, 0.9999, 0.0001001, 0.9999, 0.2501, 0.8749, 0.2501, 0.8749, 0.1251, 0.9999, 0.1251, 0.8749, 0.2501, 0.7499, 0.2501, 0.7499, 0.1251, 0.8749, 0.1251, 0.7499, 0.8749, 0.625, 0.8749, 0.625, 0.75, 0.7499, 0.75, 0.7499, 0.9999, 0.625, 0.9999, 0.625, 0.8749, 0.7499, 0.8749, 0.625, 0.9999, 0.5, 0.9999, 0.5, 0.8749, 0.625, 0.8749, 0.9999, 0.8749, 0.8749, 0.8749, 0.8749, 0.75, 0.9999, 0.75, 0.9999, 0.9999, 0.8749, 0.9999, 0.8749, 0.8749, 0.9999, 0.8749, 0.8749, 0.9999, 0.7499, 0.9999, 0.7499, 0.8749, 0.8749, 0.8749, 0.9999, 0.625, 0.8749, 0.625, 0.8749, 0.5, 0.9999, 0.5, 0.9999, 0.75, 0.8749, 0.75, 0.8749, 0.625, 0.9999, 0.625, 0.8749, 0.75, 0.7499, 0.75, 0.7499, 0.625, 0.8749, 0.625, 0.2501, 0.8749, 0.1251, 0.8749, 0.1251, 0.7499, 0.2501, 0.7499, 0.2501, 0.9999, 0.1251, 0.9999, 0.1251, 0.8749, 0.2501, 0.8749, 0.1251, 0.9999, 0.0001001, 0.9999, 0.0001001, 0.8749, 0.1251, 0.8749, 0.5, 0.8749, 0.375, 0.8749, 0.375, 0.7499, 0.5, 0.7499, 0.5, 0.9999, 0.375, 0.9999, 0.375, 0.8749, 0.5, 0.8749, 0.375, 0.9999, 0.2501, 0.9999, 0.2501, 0.8749, 0.375, 0.8749, 0.5, 0.625, 0.375, 0.625, 0.375, 0.5, 0.5, 0.5, 0.5, 0.7499, 0.375, 0.7499, 0.375, 0.625, 0.5, 0.625, 0.375, 0.7499, 0.2501, 0.7499, 0.2501, 0.625, 0.375, 0.625, 0.2501, 0.625, 0.1251, 0.625, 0.1251, 0.5, 0.25, 0.5, 0.2501, 0.7499, 0.1251, 0.7499, 0.1251, 0.625, 0.2501, 0.625, 0.1251, 0.7499, 0.0001001, 0.7499, 0.0001, 0.625, 0.1251, 0.625, 0.7499, 0.625, 0.625, 0.625, 0.625, 0.5, 0.7499, 0.5, 0.7499, 0.75, 0.625, 0.75, 0.625, 0.625, 0.7499, 0.625, 0.625, 0.75, 0.5, 0.7499, 0.5, 0.625, 0.625, 0.625, 0.7499, 0.1251, 0.625, 0.1251, 0.625, 0.0001, 0.7499, 0.0001, 0.7499, 0.2501, 0.625, 0.2501, 0.625, 0.1251, 0.7499, 0.1251, 0.625, 0.2501, 0.5, 0.2501, 0.5, 0.1251, 0.625, 0.1251, 0.25, 0.1251, 0.1251, 0.1251, 0.1251, 9.997e-05, 0.25, 9.999e-05, 0.25, 0.25, 0.1251, 0.25, 0.1251, 0.1251, 0.25, 0.1251, 0.1251, 0.25, 9.996e-05, 0.25, 9.993e-05, 0.1251, 0.1251, 0.1251])
me_cube_002.materials.append(mat_material)
me_cube_002.use_remesh_preserve_volume = False
me_cube_002.use_remesh_preserve_attributes = False
me_cube_002.use_mirror_vertex_groups = False
me_cube_002.update()
me_cube_001 = bpy.data.meshes.new('Cube.001')
me_cube_001.from_pydata([(1.0, 1.0, 1.0), (1.0, 1.0, -1.0), (-1.0, 1.0, -1.0), (-1.0, 1.0, 1.0)], [], [(0, 3, 2, 1)])
_uv = me_cube_001.uv_layers.new(name='UVMap')
_uv.uv.foreach_set('vector', [0.9999, 0.9999, 0.0001001, 0.9999, 9.99e-05, 9.996e-05, 0.9999, 0.0001001])
me_cube_001.materials.append(mat_material)
me_cube_001.use_remesh_preserve_volume = False
me_cube_001.use_remesh_preserve_attributes = False
me_cube_001.use_mirror_vertex_groups = False
me_cube_001.update()
me_cube = bpy.data.meshes.new('Cube')
me_cube.from_pydata([(0.6389, -0.4883, 1.689), (0.6389, 0.4674, 0.8412), (-0.6389, 0.4674, 0.8412), (-0.6389, -0.4883, 1.689)], [], [(0, 3, 2, 1)])
_uv = me_cube.uv_layers.new(name='UVMap')
_uv.uv.foreach_set('vector', [0.9999, 0.9999, 0.0001001, 0.9999, 9.99e-05, 9.996e-05, 0.9999, 0.0001001])
me_cube.materials.append(mat_material)
me_cube.use_remesh_preserve_volume = False
me_cube.use_remesh_preserve_attributes = False
me_cube.use_mirror_vertex_groups = False
me_cube.update()

# ---- objects
ob_up = bpy.data.objects.new('up', me_cube_005)
ob_bottom = bpy.data.objects.new('bottom', me_cube_004)
ob_right = bpy.data.objects.new('right', me_cube_003)
ob_left = bpy.data.objects.new('left', me_cube_002)
ob_forward = bpy.data.objects.new('forward', me_cube_001)
ob_backward = bpy.data.objects.new('backward', me_cube)

# ---- transforms, parenting, visibility, modifiers, constraints
ob_up.location = (0.0, 0.0, 0.0)
ob_up.lock_rotations_4d = False
ob_up.empty_display_type = 'ARROWS'
ob_up.lineart.crease_threshold = 0.0
ob_bottom.location = (0.0, 0.0, 0.0)
ob_bottom.lock_rotations_4d = False
ob_bottom.empty_display_type = 'ARROWS'
ob_bottom.lineart.crease_threshold = 0.0
ob_right.location = (0.0, 0.0, 0.0)
ob_right.lock_rotations_4d = False
ob_right.empty_display_type = 'ARROWS'
ob_right.lineart.crease_threshold = 0.0
ob_left.location = (0.0, 0.0, 0.0)
ob_left.lock_rotations_4d = False
ob_left.empty_display_type = 'ARROWS'
ob_left.lineart.crease_threshold = 0.0
ob_forward.location = (0.0, 0.0, 0.0)
ob_forward.lock_rotations_4d = False
ob_forward.empty_display_type = 'ARROWS'
ob_forward.lineart.crease_threshold = 0.0
ob_backward.location = (0.0, 0.0, 0.0)
ob_backward.lock_rotations_4d = False
ob_backward.empty_display_type = 'ARROWS'
ob_backward.lineart.crease_threshold = 0.0

# ---- collection membership
col_collection_1.objects.link(ob_up)
col_collection_1.objects.link(ob_bottom)
col_collection_1.objects.link(ob_right)
col_collection_1.objects.link(ob_left)
col_collection_1.objects.link(ob_forward)
col_collection_1.objects.link(ob_backward)

# ---- scene / render settings (as saved in the file)
scene.frame_start = 1; scene.frame_end = 250; scene.frame_set(1)
scene.render.engine = 'BLENDER_EEVEE_NEXT'
scene.render.resolution_percentage = 50
scene.render.dither_intensity = 0.0
scene.cycles.use_denoising = False
scene.cycles.samples = 128
scene.cycles.sampling_pattern = 'TABULATED_SOBOL'
scene.cycles.use_adaptive_sampling = False
scene.cycles.use_light_tree = False
scene.cycles.blur_glossy = 0.0
scene.cycles.sample_clamp_indirect = 0.0
scene.view_settings.view_transform = 'Standard'
bpy.context.view_layer.update()

# ---- added for rendering (the .blend has no active camera and no usable light): camera, sun
cam_auto = bpy.data.cameras.new('AutoCamera')
cam_auto.lens = 50.0
cam_auto.sensor_width = 36.0
cam_auto.clip_end = 1000.0
ob_auto_camera = bpy.data.objects.new('AutoCamera', cam_auto)
scene.collection.objects.link(ob_auto_camera)
ob_auto_camera.location = (5.55135, -6.66162, 4.44108)
ob_auto_camera.rotation_euler = (1.09748, -7.21219e-08, 0.694738)
scene.camera = ob_auto_camera
light_auto_sun = bpy.data.lights.new('AutoSun', 'SUN')
light_auto_sun.energy = 3.0
light_auto_sun.angle = 0.0523599
ob_auto_sun = bpy.data.objects.new('AutoSun', light_auto_sun)
scene.collection.objects.link(ob_auto_sun)
ob_auto_sun.rotation_euler = (0.872665, 0.174533, 0.523599)
bpy.context.view_layer.update()
